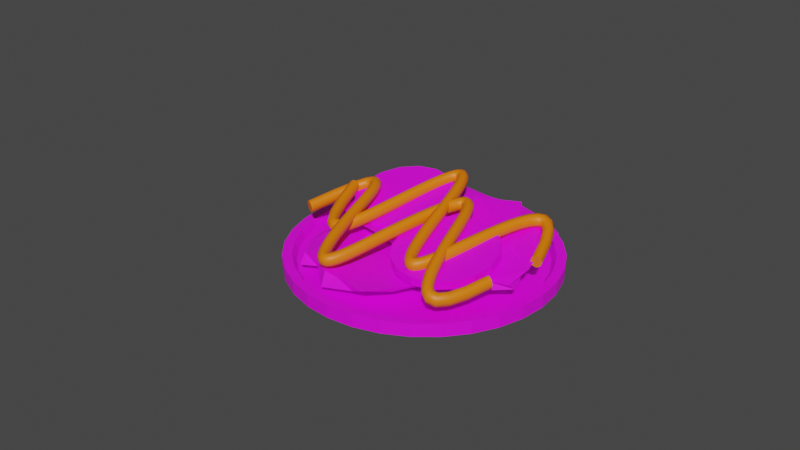 # Source: Salad.blend  (saved by Blender 3.3.6; exported with 4.5.12 LTS)
import bpy
from mathutils import Matrix  # noqa: F401  (used for matrix-valued properties, if any)

bpy.ops.wm.read_factory_settings(use_empty=True)
scene = bpy.context.scene
scene.name = 'Scene'

# ---- collections
col_collection = bpy.data.collections.new('Collection'); scene.collection.children.link(col_collection)

# ---- images (referenced by path relative to the original .blend; pixels are not part of the script)
import os
ASSET_DIR = os.environ.get("B2B_ASSET_DIR", "")  # directory of the original .blend (textures are referenced by path, not embedded)
HERE = os.path.dirname(os.path.abspath(__file__))  # packed textures are extracted next to this script under _unpacked/

def load_image(name, relpath, width, height, colorspace="sRGB"):
    """Load a texture the original file referenced (path relative to the .blend, or extracted next to this script)."""
    p = next((c for c in (os.path.join(HERE, relpath), os.path.join(ASSET_DIR, relpath)) if relpath and os.path.exists(c)), "")
    if p:
        img = bpy.data.images.load(p, check_existing=True)
        img.name = name
    else:  # same state as the original file: an image datablock whose file is absent (Cycles renders it pink)
        img = bpy.data.images.new(name, width, height)
        img.source = "FILE"
        img.filepath = "//" + (relpath or name)
    img.colorspace_settings.name = colorspace
    return img
img_imphenziapalette01_256_png = load_image('ImphenziaPalette01-256.png', 'ImphenziaPalette01-256.png', 1024, 1024, 'sRGB')
img_tomatentextur_png_001 = load_image('TomatenTextur.png.001', 'TomatenTextur.png', 1024, 1024, 'sRGB')

# ---- materials (node trees are filled in below, after node groups)
mat_dressing = bpy.data.materials.new('Dressing')
mat_dressing.use_transparent_shadow = False
mat_material = bpy.data.materials.new('Material')
mat_material.alpha_threshold = 0.0
mat_material.use_transparent_shadow = False
mat_material.roughness = 0.5
mat_material.line_color = (0.0, 0.0, 0.0, 1.0)
mat_material_001 = bpy.data.materials.new('Material.001')
mat_material_001.use_transparent_shadow = False

# ---- material node trees
mat_dressing.use_nodes = True; mat_dressing.node_tree.nodes.clear()
_N = mat_dressing.node_tree.nodes; _L = mat_dressing.node_tree.links
n0 = _N.new('ShaderNodeBsdfPrincipled'); n0.name = 'Principled BSDF'; n0.location = (10, 300)
n0.distribution = 'GGX'
n0.subsurface_method = 'RANDOM_WALK_SKIN'
n0.inputs[0].default_value = (0.8714, 0.1912, 0.0, 1.0)
n0.inputs[3].default_value = 1.45
n0.inputs[27].default_value = (0.0, 0.0, 0.0, 1.0)
n0.inputs[28].default_value = 1.0
n1 = _N.new('ShaderNodeOutputMaterial'); n1.name = 'Material Output'; n1.location = (300, 300)
_L.new(n0.outputs[0], n1.inputs[0])
n1.is_active_output = True
mat_material.use_nodes = True; mat_material.node_tree.nodes.clear()
_N = mat_material.node_tree.nodes; _L = mat_material.node_tree.links
n0 = _N.new('ShaderNodeOutputMaterial'); n0.name = 'Material Output'; n0.location = (300, 300)
n1 = _N.new('ShaderNodeBsdfPrincipled'); n1.name = 'Principled BSDF'; n1.location = (10, 300)
n1.distribution = 'GGX'
n1.subsurface_method = 'RANDOM_WALK_SKIN'
n1.inputs[3].default_value = 1.45
n1.inputs[27].default_value = (0.0, 0.0, 0.0, 1.0)
n1.inputs[28].default_value = 1.0
n2 = _N.new('ShaderNodeTexImage'); n2.name = 'Image Texture'; n2.location = (-416, 181)
n2.image = img_imphenziapalette01_256_png
_L.new(n1.outputs[0], n0.inputs[0])
_L.new(n2.outputs[0], n1.inputs[0])
n0.is_active_output = True
mat_material_001.use_nodes = True; mat_material_001.node_tree.nodes.clear()
_N = mat_material_001.node_tree.nodes; _L = mat_material_001.node_tree.links
n0 = _N.new('ShaderNodeBsdfPrincipled'); n0.name = 'Principled BSDF'; n0.location = (10, 300)
n0.distribution = 'GGX'
n0.subsurface_method = 'RANDOM_WALK_SKIN'
n0.inputs[3].default_value = 1.45
n0.inputs[27].default_value = (0.0, 0.0, 0.0, 1.0)
n0.inputs[28].default_value = 1.0
n1 = _N.new('ShaderNodeOutputMaterial'); n1.name = 'Material Output'; n1.location = (300, 300)
n2 = _N.new('ShaderNodeTexImage'); n2.name = 'Image Texture'; n2.location = (-358, 172)
n2.image = img_tomatentextur_png_001
_L.new(n0.outputs[0], n1.inputs[0])
_L.new(n2.outputs[0], n0.inputs[0])
n1.is_active_output = True

# ---- world
world_world = bpy.data.worlds.new('World'); scene.world = world_world
world_world.use_nodes = True; world_world.node_tree.nodes.clear()
_N = world_world.node_tree.nodes; _L = world_world.node_tree.links
n0 = _N.new('ShaderNodeOutputWorld'); n0.name = 'World Output'; n0.location = (300, 300)
n1 = _N.new('ShaderNodeBackground'); n1.name = 'Background'; n1.location = (10, 300)
n1.inputs[0].default_value = (0.05088, 0.05088, 0.05088, 1.0)
_L.new(n1.outputs[0], n0.inputs[0])
n0.is_active_output = True
world_world.color = (0.05088, 0.05088, 0.05088)
world_world.use_sun_shadow = False
world_world.sun_shadow_jitter_overblur = 0.0

# ---- meshes
me_cube_001 = bpy.data.meshes.new('Cube.001')
me_cube_001.from_pydata([(0.0, 1.0, -0.05741), (-0.1951, 0.9808, -0.05741), (-0.3827, 0.9239, -0.05741), (-0.5556, 0.8315, -0.05741), (-0.7071, 0.7071, -0.05741), (-0.8315, 0.5556, -0.05741), (-0.9239, 0.3827, -0.05741), (-0.9808, 0.1951, -0.05741), (-1.0, 0.0, -0.05741), (-0.9808, -0.1951, -0.05741), (-0.9239, -0.3827, -0.05741), (-0.8315, -0.5556, -0.05741), (-0.7071, -0.7071, -0.05741), (-0.5556, -0.8315, -0.05741), (-0.3827, -0.9239, -0.05741), (-0.1951, -0.9808, -0.05741), (0.0, -1.0, -0.05741), (0.1951, -0.9808, -0.05741), (0.3827, -0.9239, -0.05741), (0.5556, -0.8315, -0.05741), (0.7071, -0.7071, -0.05741), (0.8315, -0.5556, -0.05741), (0.9239, -0.3827, -0.05741), (0.9808, -0.1951, -0.05741), (1.0, 0.0, -0.05741), (0.9808, 0.1951, -0.05741), (0.9239, 0.3827, -0.05741), (0.8315, 0.5556, -0.05741), (0.7071, 0.7071, -0.05741), (0.5556, 0.8315, -0.05741), (0.3827, 0.9239, -0.05741), (0.1951, 0.9808, -0.05741), (0.0, 0.8995, -0.01011), (-0.1755, 0.8822, -0.01011), (-0.3442, 0.831, -0.01011), (-0.4997, 0.7479, -0.01011), (-0.6361, 0.6361, -0.01011), (-0.7479, 0.4997, -0.01011), (-0.831, 0.3442, -0.01011), (-0.8822, 0.1755, -0.01011), (-0.8995, 0.0, -0.01011), (-0.8822, -0.1755, -0.01011), (-0.831, -0.3442, -0.01011), (-0.7479, -0.4997, -0.01011), (-0.6361, -0.6361, -0.01011), (-0.4997, -0.7479, -0.01011), (-0.3442, -0.831, -0.01011), (-0.1755, -0.8822, -0.01011), (0.0, -0.8995, -0.01011), (0.1755, -0.8822, -0.01011), (0.3442, -0.831, -0.01011), (0.4997, -0.7479, -0.01011), (0.6361, -0.6361, -0.01011), (0.7479, -0.4997, -0.01011), (0.831, -0.3442, -0.01011), (0.8822, -0.1755, -0.01011), (0.8995, 0.0, -0.01011), (0.8822, 0.1755, -0.01011), (0.831, 0.3442, -0.01011), (0.7479, 0.4997, -0.01011), (0.6361, 0.6361, -0.01011), (0.4997, 0.7479, -0.01011), (0.3442, 0.831, -0.01011), (0.1755, 0.8822, -0.01011), (-0.1951, 0.9808, -0.01011), (0.0, 1.0, -0.01011), (-0.3827, 0.9239, -0.01011), (-0.5556, 0.8315, -0.01011), (-0.7071, 0.7071, -0.01011), (-0.8315, 0.5556, -0.01011), (-0.9239, 0.3827, -0.01011), (-0.9808, 0.1951, -0.01011), (-1.0, 0.0, -0.01011), (-0.9808, -0.1951, -0.01011), (-0.9239, -0.3827, -0.01011), (-0.8315, -0.5556, -0.01011), (-0.7071, -0.7071, -0.01011), (-0.5556, -0.8315, -0.01011), (-0.3827, -0.9239, -0.01011), (-0.1951, -0.9808, -0.01011), (0.0, -1.0, -0.01011), (0.1951, -0.9808, -0.01011), (0.3827, -0.9239, -0.01011), (0.5556, -0.8315, -0.01011), (0.7071, -0.7071, -0.01011), (0.8315, -0.5556, -0.01011), (0.9239, -0.3827, -0.01011), (0.9808, -0.1951, -0.01011), (1.0, 0.0, -0.01011), (0.9808, 0.1951, -0.01011), (0.9239, 0.3827, -0.01011), (0.8315, 0.5556, -0.01011), (0.7071, 0.7071, -0.01011), (0.5556, 0.8315, -0.01011), (0.3827, 0.9239, -0.01011), (0.1951, 0.9808, -0.01011), (-0.1951, 0.9808, 0.03989), (0.0, 1.0, 0.03989), (-0.3827, 0.9239, 0.03989), (-0.5556, 0.8315, 0.03989), (-0.7071, 0.7071, 0.03989), (-0.8315, 0.5556, 0.03989), (-0.9239, 0.3827, 0.03989), (-0.9808, 0.1951, 0.03989), (-1.0, 0.0, 0.03989), (-0.9808, -0.1951, 0.03989), (-0.9239, -0.3827, 0.03989), (-0.8315, -0.5556, 0.03989), (-0.7071, -0.7071, 0.03989), (-0.5556, -0.8315, 0.03989), (-0.3827, -0.9239, 0.03989), (-0.1951, -0.9808, 0.03989), (0.0, -1.0, 0.03989), (0.1951, -0.9808, 0.03989), (0.3827, -0.9239, 0.03989), (0.5556, -0.8315, 0.03989), (0.7071, -0.7071, 0.03989), (0.8315, -0.5556, 0.03989), (0.9239, -0.3827, 0.03989), (0.9808, -0.1951, 0.03989), (1.0, 0.0, 0.03989), (0.9808, 0.1951, 0.03989), (0.9239, 0.3827, 0.03989), (0.8315, 0.5556, 0.03989), (0.7071, 0.7071, 0.03989), (0.5556, 0.8315, 0.03989), (0.3827, 0.9239, 0.03989), (0.1951, 0.9808, 0.03989), (-0.1813, 0.9115, 0.03989), (-0.1755, 0.8822, -0.002148), (0.0, 0.8995, -0.002148), (0.0, 0.9294, 0.03989), (-0.3557, 0.8586, 0.03989), (-0.3442, 0.831, -0.002148), (-0.5163, 0.7728, 0.03989), (-0.4997, 0.7479, -0.002148), (-0.6572, 0.6572, 0.03989), (-0.6361, 0.6361, -0.002148), (-0.7728, 0.5163, 0.03989), (-0.7479, 0.4997, -0.002148), (-0.8586, 0.3557, 0.03989), (-0.831, 0.3442, -0.002148), (-0.9115, 0.1813, 0.03989), (-0.8822, 0.1755, -0.002148), (-0.9294, 0.0, 0.03989), (-0.8995, 0.0, -0.002148), (-0.9115, -0.1813, 0.03989), (-0.8822, -0.1755, -0.002148), (-0.8586, -0.3557, 0.03989), (-0.831, -0.3442, -0.002148), (-0.7728, -0.5163, 0.03989), (-0.7479, -0.4997, -0.002148), (-0.6572, -0.6572, 0.03989), (-0.6361, -0.6361, -0.002148), (-0.5163, -0.7728, 0.03989), (-0.4997, -0.7479, -0.002148), (-0.3557, -0.8586, 0.03989), (-0.3442, -0.831, -0.002148), (-0.1813, -0.9115, 0.03989), (-0.1755, -0.8822, -0.002148), (0.0, -0.9294, 0.03989), (0.0, -0.8995, -0.002148), (0.1813, -0.9115, 0.03989), (0.1755, -0.8822, -0.002148), (0.3557, -0.8586, 0.03989), (0.3442, -0.831, -0.002148), (0.5163, -0.7728, 0.03989), (0.4997, -0.7479, -0.002148), (0.6572, -0.6572, 0.03989), (0.6361, -0.6361, -0.002148), (0.7728, -0.5163, 0.03989), (0.7479, -0.4997, -0.002148), (0.8586, -0.3557, 0.03989), (0.831, -0.3442, -0.002148), (0.9115, -0.1813, 0.03989), (0.8822, -0.1755, -0.002148), (0.9294, 0.0, 0.03989), (0.8995, 0.0, -0.002148), (0.9115, 0.1813, 0.03989), (0.8822, 0.1755, -0.002148), (0.8586, 0.3557, 0.03989), (0.831, 0.3442, -0.002148), (0.7728, 0.5163, 0.03989), (0.7479, 0.4997, -0.002148), (0.6572, 0.6572, 0.03989), (0.6361, 0.6361, -0.002148), (0.5163, 0.7728, 0.03989), (0.4997, 0.7479, -0.002148), (0.3557, 0.8586, 0.03989), (0.3442, 0.831, -0.002148), (0.1813, 0.9115, 0.03989), (0.1755, 0.8822, -0.002148)], [], [(1, 0, 31, 30, 29, 28, 27, 26, 25, 24, 23, 22, 21, 20, 19, 18, 17, 16, 15, 14, 13, 12, 11, 10, 9, 8, 7, 6, 5, 4, 3, 2), (33, 34, 35, 36, 37, 38, 39, 40, 41, 42, 43, 44, 45, 46, 47, 48, 49, 50, 51, 52, 53, 54, 55, 56, 57, 58, 59, 60, 61, 62, 63, 32), (25, 26, 90, 89), (12, 13, 77, 76), (26, 27, 91, 90), (13, 14, 78, 77), (0, 1, 64, 65), (27, 28, 92, 91), (14, 15, 79, 78), (1, 2, 66, 64), (28, 29, 93, 92), (15, 16, 80, 79), (2, 3, 67, 66), (29, 30, 94, 93), (16, 17, 81, 80), (3, 4, 68, 67), (30, 31, 95, 94), (17, 18, 82, 81), (4, 5, 69, 68), (31, 0, 65, 95), (18, 19, 83, 82), (5, 6, 70, 69), (19, 20, 84, 83), (6, 7, 71, 70), (20, 21, 85, 84), (7, 8, 72, 71), (21, 22, 86, 85), (8, 9, 73, 72), (22, 23, 87, 86), (9, 10, 74, 73), (23, 24, 88, 87), (10, 11, 75, 74), (24, 25, 89, 88), (11, 12, 76, 75), (132, 128, 96, 98), (184, 182, 123, 124), (76, 77, 109, 108), (32, 63, 191, 130), (182, 180, 122, 123), (75, 76, 108, 107), (180, 178, 121, 122), (74, 75, 107, 106), (178, 176, 120, 121), (73, 74, 106, 105), (176, 174, 119, 120), (72, 73, 105, 104), (174, 172, 118, 119), (71, 72, 104, 103), (172, 170, 117, 118), (70, 71, 103, 102), (170, 168, 116, 117), (69, 70, 102, 101), (95, 65, 97, 127), (168, 166, 115, 116), (68, 69, 101, 100), (94, 95, 127, 126), (166, 164, 114, 115), (67, 68, 100, 99), (93, 94, 126, 125), (164, 162, 113, 114), (66, 67, 99, 98), (92, 93, 125, 124), (162, 160, 112, 113), (64, 66, 98, 96), (91, 92, 124, 123), (160, 158, 111, 112), (34, 33, 129, 133), (33, 32, 130, 129), (36, 35, 135, 137), (37, 36, 137, 139), (38, 37, 139, 141), (39, 38, 141, 143), (40, 39, 143, 145), (41, 40, 145, 147), (42, 41, 147, 149), (43, 42, 149, 151), (44, 43, 151, 153), (45, 44, 153, 155), (46, 45, 155, 157), (47, 46, 157, 159), (48, 47, 159, 161), (49, 48, 161, 163), (50, 49, 163, 165), (51, 50, 165, 167), (52, 51, 167, 169), (53, 52, 169, 171), (54, 53, 171, 173), (55, 54, 173, 175), (56, 55, 175, 177), (57, 56, 177, 179), (58, 57, 179, 181), (59, 58, 181, 183), (60, 59, 183, 185), (61, 60, 185, 187), (62, 61, 187, 189), (63, 62, 189, 191), (35, 34, 133, 135), (77, 78, 110, 109), (186, 184, 124, 125), (134, 132, 98, 99), (78, 79, 111, 110), (188, 186, 125, 126), (136, 134, 99, 100), (79, 80, 112, 111), (190, 188, 126, 127), (138, 136, 100, 101), (80, 81, 113, 112), (131, 190, 127, 97), (140, 138, 101, 102), (81, 82, 114, 113), (142, 140, 102, 103), (82, 83, 115, 114), (144, 142, 103, 104), (83, 84, 116, 115), (146, 144, 104, 105), (84, 85, 117, 116), (148, 146, 105, 106), (85, 86, 118, 117), (150, 148, 106, 107), (86, 87, 119, 118), (152, 150, 107, 108), (87, 88, 120, 119), (154, 152, 108, 109), (88, 89, 121, 120), (156, 154, 109, 110), (89, 90, 122, 121), (158, 156, 110, 111), (90, 91, 123, 122), (65, 64, 96, 97), (129, 130, 131, 128), (133, 129, 128, 132), (135, 133, 132, 134), (137, 135, 134, 136), (139, 137, 136, 138), (141, 139, 138, 140), (143, 141, 140, 142), (145, 143, 142, 144), (147, 145, 144, 146), (149, 147, 146, 148), (151, 149, 148, 150), (153, 151, 150, 152), (155, 153, 152, 154), (157, 155, 154, 156), (159, 157, 156, 158), (161, 159, 158, 160), (163, 161, 160, 162), (165, 163, 162, 164), (167, 165, 164, 166), (169, 167, 166, 168), (171, 169, 168, 170), (173, 171, 170, 172), (175, 173, 172, 174), (177, 175, 174, 176), (179, 177, 176, 178), (181, 179, 178, 180), (183, 181, 180, 182), (185, 183, 182, 184), (187, 185, 184, 186), (189, 187, 186, 188), (191, 189, 188, 190), (130, 191, 190, 131), (128, 131, 97, 96)])
_uv = me_cube_001.uv_layers.new(name='UVMap')
_uv.uv.foreach_set('vector', [0.5635, 0.9503, 0.5635, 0.9503, 0.5635, 0.9503, 0.5635, 0.9503, 0.5635, 0.9503, 0.5635, 0.9503, 0.5635, 0.9503, 0.5635, 0.9503, 0.5635, 0.9503, 0.5635, 0.9503, 0.5635, 0.9503, 0.5635, 0.9503, 0.5635, 0.9503, 0.5635, 0.9503, 0.5635, 0.9503, 0.5635, 0.9503, 0.5635, 0.9503, 0.5635, 0.9503, 0.5635, 0.9503, 0.5635, 0.9503, 0.5635, 0.9503, 0.5635, 0.9503, 0.5635, 0.9503, 0.5635, 0.9503, 0.5635, 0.9503, 0.5635, 0.9503, 0.5635, 0.9503, 0.5635, 0.9503, 0.5635, 0.9503, 0.5635, 0.9503, 0.5635, 0.9503, 0.5635, 0.9503, 0.5635, 0.9503, 0.5635, 0.9503, 0.5635, 0.9503, 0.5635, 0.9503, 0.5635, 0.9503, 0.5635, 0.9503, 0.5635, 0.9503, 0.5635, 0.9503, 0.5635, 0.9503, 0.5635, 0.9503, 0.5635, 0.9503, 0.5635, 0.9503, 0.5635, 0.9503, 0.5635, 0.9503, 0.5635, 0.9503, 0.5635, 0.9503, 0.5635, 0.9503, 0.5635, 0.9503, 0.5635, 0.9503, 0.5635, 0.9503, 0.5635, 0.9503, 0.5635, 0.9503, 0.5635, 0.9503, 0.5635, 0.9503, 0.5635, 0.9503, 0.5635, 0.9503, 0.5635, 0.9503, 0.5635, 0.9503, 0.5635, 0.9503, 0.5635, 0.9503, 0.5635, 0.9503, 0.5635, 0.9503, 0.5635, 0.9503, 0.5635, 0.9503, 0.5635, 0.9503, 0.5635, 0.9503, 0.5635, 0.9503, 0.5635, 0.9503, 0.5635, 0.9503, 0.5635, 0.9503, 0.5635, 0.9503, 0.5635, 0.9503, 0.5635, 0.9503, 0.5635, 0.9503, 0.5635, 0.9503, 0.5635, 0.9503, 0.5635, 0.9503, 0.5635, 0.9503, 0.5635, 0.9503, 0.5635, 0.9503, 0.5635, 0.9503, 0.5635, 0.9503, 0.5635, 0.9503, 0.5635, 0.9503, 0.5635, 0.9503, 0.5635, 0.9503, 0.5635, 0.9503, 0.5635, 0.9503, 0.5635, 0.9503, 0.5635, 0.9503, 0.5635, 0.9503, 0.5635, 0.9503, 0.5635, 0.9503, 0.5635, 0.9503, 0.5635, 0.9503, 0.5635, 0.9503, 0.5635, 0.9503, 0.5635, 0.9503, 0.5635, 0.9503, 0.5635, 0.9503, 0.5635, 0.9503, 0.5635, 0.9503, 0.5635, 0.9503, 0.5635, 0.9503, 0.5635, 0.9503, 0.5635, 0.9503, 0.5635, 0.9503, 0.5635, 0.9503, 0.5635, 0.9503, 0.5635, 0.9503, 0.5635, 0.9503, 0.5635, 0.9503, 0.5635, 0.9503, 0.5635, 0.9503, 0.5635, 0.9503, 0.5635, 0.9503, 0.5635, 0.9503, 0.5635, 0.9503, 0.5635, 0.9503, 0.5635, 0.9503, 0.5635, 0.9503, 0.5635, 0.9503, 0.5635, 0.9503, 0.5635, 0.9503, 0.5635, 0.9503, 0.5635, 0.9503, 0.5635, 0.9503, 0.5635, 0.9503, 0.5635, 0.9503, 0.5635, 0.9503, 0.5635, 0.9503, 0.5635, 0.9503, 0.5635, 0.9503, 0.5635, 0.9503, 0.5635, 0.9503, 0.5635, 0.9503, 0.5635, 0.9503, 0.5635, 0.9503, 0.5635, 0.9503, 0.5635, 0.9503, 0.5635, 0.9503, 0.5635, 0.9503, 0.5635, 0.9503, 0.5635, 0.9503, 0.5635, 0.9503, 0.5635, 0.9503, 0.5635, 0.9503, 0.5635, 0.9503, 0.5635, 0.9503, 0.5635, 0.9503, 0.5635, 0.9503, 0.5635, 0.9503, 0.5635, 0.9503, 0.5635, 0.9503, 0.5635, 0.9503, 0.5635, 0.9503, 0.5635, 0.9503, 0.5635, 0.9503, 0.5635, 0.9503, 0.5635, 0.9503, 0.5635, 0.9503, 0.5635, 0.9503, 0.5635, 0.9503, 0.5635, 0.9503, 0.5635, 0.9503, 0.5635, 0.9503, 0.5635, 0.9503, 0.5635, 0.9503, 0.5635, 0.9503, 0.5635, 0.9503, 0.5635, 0.9503, 0.5635, 0.9503, 0.5635, 0.9503, 0.5635, 0.9503, 0.5635, 0.9503, 0.5635, 0.9503, 0.5635, 0.9503, 0.5635, 0.9503, 0.5635, 0.9503, 0.5635, 0.9503, 0.5635, 0.9503, 0.5635, 0.9503, 0.5635, 0.9503, 0.5635, 0.9503, 0.5635, 0.9503, 0.5635, 0.9503, 0.5635, 0.9503, 0.5635, 0.9503, 0.5635, 0.9503, 0.5635, 0.9503, 0.5635, 0.9503, 0.5635, 0.9503, 0.5635, 0.9503, 0.5635, 0.9503, 0.5635, 0.9503, 0.5635, 0.9503, 0.5635, 0.9503, 0.5635, 0.9503, 0.5635, 0.9503, 0.5635, 0.9503, 0.5635, 0.9503, 0.5635, 0.9503, 0.5635, 0.9503, 0.5635, 0.9503, 0.5635, 0.9503, 0.5635, 0.9503, 0.5635, 0.9503, 0.5635, 0.9503, 0.5635, 0.9503, 0.5635, 0.9503, 0.5635, 0.9503, 0.5635, 0.9503, 0.5635, 0.9503, 0.5635, 0.9503, 0.5635, 0.9503, 0.5635, 0.9503, 0.5635, 0.9503, 0.5635, 0.9503, 0.5635, 0.9503, 0.5635, 0.9503, 0.5635, 0.9503, 0.5635, 0.9503, 0.5635, 0.9503, 0.5635, 0.9503, 0.5635, 0.9503, 0.5635, 0.9503, 0.5635, 0.9503, 0.5635, 0.9503, 0.5635, 0.9503, 0.5635, 0.9503, 0.5635, 0.9503, 0.5635, 0.9503, 0.5635, 0.9503, 0.5635, 0.9503, 0.5635, 0.9503, 0.5635, 0.9503, 0.5635, 0.9503, 0.5635, 0.9503, 0.5635, 0.9503, 0.5635, 0.9503, 0.5635, 0.9503, 0.5635, 0.9503, 0.5635, 0.9503, 0.5635, 0.9503, 0.5635, 0.9503, 0.5635, 0.9503, 0.5635, 0.9503, 0.5635, 0.9503, 0.5635, 0.9503, 0.5635, 0.9503, 0.5635, 0.9503, 0.5635, 0.9503, 0.5635, 0.9503, 0.5635, 0.9503, 0.5635, 0.9503, 0.5635, 0.9503, 0.5635, 0.9503, 0.5635, 0.9503, 0.5635, 0.9503, 0.5635, 0.9503, 0.5635, 0.9503, 0.5635, 0.9503, 0.5635, 0.9503, 0.5635, 0.9503, 0.5635, 0.9503, 0.5635, 0.9503, 0.5635, 0.9503, 0.5635, 0.9503, 0.5635, 0.9503, 0.5635, 0.9503, 0.5635, 0.9503, 0.5635, 0.9503, 0.5635, 0.9503, 0.5635, 0.9503, 0.5635, 0.9503, 0.5635, 0.9503, 0.5635, 0.9503, 0.5635, 0.9503, 0.5635, 0.9503, 0.5635, 0.9503, 0.5635, 0.9503, 0.5635, 0.9503, 0.5635, 0.9503, 0.5635, 0.9503, 0.5635, 0.9503, 0.5635, 0.9503, 0.5635, 0.9503, 0.5635, 0.9503, 0.5635, 0.9503, 0.5635, 0.9503, 0.5635, 0.9503, 0.5635, 0.9503, 0.5635, 0.9503, 0.5635, 0.9503, 0.5635, 0.9503, 0.5635, 0.9503, 0.5635, 0.9503, 0.5635, 0.9503, 0.5635, 0.9503, 0.5635, 0.9503, 0.5635, 0.9503, 0.5635, 0.9503, 0.5635, 0.9503, 0.5635, 0.9503, 0.5635, 0.9503, 0.5635, 0.9503, 0.5635, 0.9503, 0.5635, 0.9503, 0.5635, 0.9503, 0.5635, 0.9503, 0.5635, 0.9503, 0.5635, 0.9503, 0.5635, 0.9503, 0.5635, 0.9503, 0.5635, 0.9503, 0.5635, 0.9503, 0.5635, 0.9503, 0.5635, 0.9503, 0.5635, 0.9503, 0.5635, 0.9503, 0.5635, 0.9503, 0.5635, 0.9503, 0.5635, 0.9503, 0.5635, 0.9503, 0.5635, 0.9503, 0.5635, 0.9503, 0.5635, 0.9503, 0.5635, 0.9503, 0.5635, 0.9503, 0.5635, 0.9503, 0.5635, 0.9503, 0.5635, 0.9503, 0.5635, 0.9503, 0.5635, 0.9503, 0.5635, 0.9503, 0.5635, 0.9503, 0.5635, 0.9503, 0.5635, 0.9503, 0.5635, 0.9503, 0.5635, 0.9503, 0.5635, 0.9503, 0.5635, 0.9503, 0.5635, 0.9503, 0.5635, 0.9503, 0.5635, 0.9503, 0.5635, 0.9503, 0.5635, 0.9503, 0.5635, 0.9503, 0.5635, 0.9503, 0.5635, 0.9503, 0.5635, 0.9503, 0.5635, 0.9503, 0.5635, 0.9503, 0.5635, 0.9503, 0.5635, 0.9503, 0.5635, 0.9503, 0.5635, 0.9503, 0.5635, 0.9503, 0.5635, 0.9503, 0.5635, 0.9503, 0.5635, 0.9503, 0.5635, 0.9503, 0.5635, 0.9503, 0.5635, 0.9503, 0.5635, 0.9503, 0.5635, 0.9503, 0.5635, 0.9503, 0.5635, 0.9503, 0.5635, 0.9503, 0.5635, 0.9503, 0.5635, 0.9503, 0.5635, 0.9503, 0.5635, 0.9503, 0.5635, 0.9503, 0.5635, 0.9503, 0.5635, 0.9503, 0.5635, 0.9503, 0.5635, 0.9503, 0.5635, 0.9503, 0.5635, 0.9503, 0.5635, 0.9503, 0.5635, 0.9503, 0.5635, 0.9503, 0.5635, 0.9503, 0.5635, 0.9503, 0.5635, 0.9503, 0.5635, 0.9503, 0.5635, 0.9503, 0.5635, 0.9503, 0.5635, 0.9503, 0.5635, 0.9503, 0.5635, 0.9503, 0.5635, 0.9503, 0.5635, 0.9503, 0.5635, 0.9503, 0.5635, 0.9503, 0.5635, 0.9503, 0.5635, 0.9503, 0.5635, 0.9503, 0.5635, 0.9503, 0.5635, 0.9503, 0.5635, 0.9503, 0.5635, 0.9503, 0.5635, 0.9503, 0.5635, 0.9503, 0.5635, 0.9503, 0.5635, 0.9503, 0.5635, 0.9503, 0.5635, 0.9503, 0.5635, 0.9503, 0.5635, 0.9503, 0.5635, 0.9503, 0.5635, 0.9503, 0.5635, 0.9503, 0.5635, 0.9503, 0.5635, 0.9503, 0.5635, 0.9503, 0.5635, 0.9503, 0.5635, 0.9503, 0.5635, 0.9503, 0.5635, 0.9503, 0.5635, 0.9503, 0.5635, 0.9503, 0.5635, 0.9503, 0.5635, 0.9503, 0.5635, 0.9503, 0.5635, 0.9503, 0.5635, 0.9503, 0.5635, 0.9503, 0.5635, 0.9503, 0.5635, 0.9503, 0.5635, 0.9503, 0.5635, 0.9503, 0.5635, 0.9503, 0.5635, 0.9503, 0.5635, 0.9503, 0.5635, 0.9503, 0.5635, 0.9503, 0.5635, 0.9503, 0.5635, 0.9503, 0.5635, 0.9503, 0.5635, 0.9503, 0.5635, 0.9503, 0.5635, 0.9503, 0.5635, 0.9503, 0.5635, 0.9503, 0.5635, 0.9503, 0.5635, 0.9503, 0.5635, 0.9503, 0.5635, 0.9503, 0.5635, 0.9503, 0.5635, 0.9503, 0.5635, 0.9503, 0.5635, 0.9503, 0.5635, 0.9503, 0.5635, 0.9503, 0.5635, 0.9503, 0.5635, 0.9503, 0.5635, 0.9503, 0.5635, 0.9503, 0.5635, 0.9503, 0.5635, 0.9503, 0.5635, 0.9503, 0.5635, 0.9503, 0.5635, 0.9503, 0.5635, 0.9503, 0.5635, 0.9503, 0.5635, 0.9503, 0.5635, 0.9503, 0.5635, 0.9503, 0.5635, 0.9503, 0.5635, 0.9503, 0.5635, 0.9503, 0.5635, 0.9503, 0.5635, 0.9503, 0.5635, 0.9503, 0.5635, 0.9503, 0.5635, 0.9503, 0.5635, 0.9503, 0.5635, 0.9503, 0.5635, 0.9503, 0.5635, 0.9503, 0.5635, 0.9503, 0.5635, 0.9503, 0.5635, 0.9503, 0.5635, 0.9503, 0.5635, 0.9503, 0.5635, 0.9503, 0.5635, 0.9503, 0.5635, 0.9503, 0.5635, 0.9503, 0.5635, 0.9503, 0.5635, 0.9503, 0.5635, 0.9503, 0.5635, 0.9503, 0.5635, 0.9503, 0.5635, 0.9503, 0.5635, 0.9503, 0.5635, 0.9503, 0.5635, 0.9503, 0.5635, 0.9503, 0.5635, 0.9503, 0.5635, 0.9503, 0.5635, 0.9503, 0.5635, 0.9503, 0.5635, 0.9503, 0.5635, 0.9503, 0.5635, 0.9503, 0.5635, 0.9503, 0.5635, 0.9503, 0.5635, 0.9503, 0.5635, 0.9503, 0.5635, 0.9503, 0.5635, 0.9503, 0.5635, 0.9503, 0.5635, 0.9503, 0.5635, 0.9503, 0.5635, 0.9503, 0.5635, 0.9503, 0.5635, 0.9503, 0.5635, 0.9503, 0.5635, 0.9503, 0.5635, 0.9503, 0.5635, 0.9503, 0.5635, 0.9503, 0.5635, 0.9503, 0.5635, 0.9503, 0.5635, 0.9503, 0.5635, 0.9503, 0.5635, 0.9503, 0.5635, 0.9503, 0.5635, 0.9503, 0.5635, 0.9503, 0.5635, 0.9503, 0.5635, 0.9503, 0.5635, 0.9503, 0.5635, 0.9503, 0.5635, 0.9503, 0.5635, 0.9503, 0.5635, 0.9503, 0.5635, 0.9503, 0.5635, 0.9503, 0.5635, 0.9503, 0.5635, 0.9503, 0.5635, 0.9503, 0.5635, 0.9503, 0.5635, 0.9503, 0.5635, 0.9503, 0.5635, 0.9503, 0.5635, 0.9503, 0.5635, 0.9503, 0.5635, 0.9503, 0.5635, 0.9503, 0.5635, 0.9503, 0.5635, 0.9503, 0.5635, 0.9503, 0.5635, 0.9503, 0.5635, 0.9503, 0.5635, 0.9503, 0.5635, 0.9503, 0.5635, 0.9503, 0.5635, 0.9503, 0.5635, 0.9503, 0.5635, 0.9503, 0.5635, 0.9503, 0.5635, 0.9503, 0.5635, 0.9503, 0.5635, 0.9503, 0.5635, 0.9503, 0.5635, 0.9503, 0.5635, 0.9503, 0.5635, 0.9503, 0.5635, 0.9503, 0.5635, 0.9503, 0.5635, 0.9503, 0.5635, 0.9503, 0.5635, 0.9503, 0.5635, 0.9503, 0.5635, 0.9503, 0.5635, 0.9503, 0.5635, 0.9503, 0.5635, 0.9503, 0.5635, 0.9503, 0.5635, 0.9503, 0.5635, 0.9503, 0.5635, 0.9503, 0.5635, 0.9503, 0.5635, 0.9503, 0.5635, 0.9503, 0.5635, 0.9503, 0.5635, 0.9503, 0.5635, 0.9503, 0.5635, 0.9503, 0.5635, 0.9503, 0.5635, 0.9503, 0.5635, 0.9503, 0.5635, 0.9503, 0.5635, 0.9503, 0.5635, 0.9503, 0.5635, 0.9503, 0.5635, 0.9503, 0.5635, 0.9503, 0.5635, 0.9503, 0.5635, 0.9503, 0.5635, 0.9503, 0.5635, 0.9503, 0.5635, 0.9503, 0.5635, 0.9503, 0.5635, 0.9503, 0.5635, 0.9503, 0.5635, 0.9503, 0.5635, 0.9503, 0.5635, 0.9503, 0.5635, 0.9503, 0.5635, 0.9503, 0.5635, 0.9503, 0.5635, 0.9503, 0.5635, 0.9503, 0.5635, 0.9503, 0.5635, 0.9503, 0.5635, 0.9503, 0.5635, 0.9503, 0.5635, 0.9503, 0.5635, 0.9503, 0.5635, 0.9503, 0.5635, 0.9503, 0.5635, 0.9503, 0.5635, 0.9503, 0.5635, 0.9503, 0.5635, 0.9503, 0.5635, 0.9503, 0.5635, 0.9503, 0.5635, 0.9503, 0.5635, 0.9503, 0.5635, 0.9503, 0.5635, 0.9503, 0.5635, 0.9503, 0.5635, 0.9503, 0.5635, 0.9503, 0.5635, 0.9503, 0.5635, 0.9503, 0.5635, 0.9503, 0.5635, 0.9503, 0.5635, 0.9503, 0.5635, 0.9503, 0.5635, 0.9503, 0.5635, 0.9503, 0.5635, 0.9503, 0.5635, 0.9503, 0.5635, 0.9503, 0.5635, 0.9503, 0.5635, 0.9503, 0.5635, 0.9503, 0.5635, 0.9503, 0.5635, 0.9503, 0.5635, 0.9503, 0.5635, 0.9503, 0.5635, 0.9503, 0.5635, 0.9503, 0.5635, 0.9503, 0.5635, 0.9503, 0.5635, 0.9503, 0.5635, 0.9503, 0.5635, 0.9503, 0.5635, 0.9503, 0.5635, 0.9503, 0.5635, 0.9503, 0.5635, 0.9503, 0.5635, 0.9503, 0.5635, 0.9503, 0.5635, 0.9503, 0.5635, 0.9503, 0.5635, 0.9503, 0.5635, 0.9503, 0.5635, 0.9503, 0.5635, 0.9503, 0.5635, 0.9503, 0.5635, 0.9503, 0.5635, 0.9503, 0.5635, 0.9503, 0.5635, 0.9503, 0.5635, 0.9503, 0.5635, 0.9503, 0.5635, 0.9503, 0.5635, 0.9503, 0.5635, 0.9503, 0.5635, 0.9503, 0.5635, 0.9503, 0.5635, 0.9503, 0.5635, 0.9503, 0.5635, 0.9503, 0.5635, 0.9503, 0.5635, 0.9503, 0.5635, 0.9503, 0.5635, 0.9503, 0.5635, 0.9503, 0.5635, 0.9503, 0.5635, 0.9503, 0.5635, 0.9503, 0.5635, 0.9503, 0.5635, 0.9503, 0.5635, 0.9503])
me_cube_001.materials.append(mat_material)
me_cube_001.update()
me_cylinder_002 = bpy.data.meshes.new('Cylinder.002')
me_cylinder_002.from_pydata([(0.0, 0.1, -0.05), (0.0, 0.1, 0.05), (0.03827, 0.09239, -0.05), (0.03827, 0.09239, 0.05), (0.07071, 0.07071, -0.05), (0.07071, 0.07071, 0.05), (0.09239, 0.03827, -0.05), (0.09239, 0.03827, 0.05), (0.1, 0.0, -0.05), (0.1, 0.0, 0.05), (0.09239, -0.03827, -0.05), (0.09239, -0.03827, 0.05), (0.07071, -0.07071, -0.05), (0.07071, -0.07071, 0.05), (0.03827, -0.09239, -0.05), (0.03827, -0.09239, 0.05), (0.0, -0.1, -0.05), (0.0, -0.1, 0.05), (-0.03827, -0.09239, -0.05), (-0.03827, -0.09239, 0.05), (-0.07071, -0.07071, -0.05), (-0.07071, -0.07071, 0.05), (-0.09239, -0.03827, -0.05), (-0.09239, -0.03827, 0.05), (-0.1, 0.0, -0.05), (-0.1, 0.0, 0.05), (-0.09239, 0.03827, -0.05), (-0.09239, 0.03827, 0.05), (-0.07071, 0.07071, -0.05), (-0.07071, 0.07071, 0.05), (-0.03827, 0.09239, -0.05), (-0.03827, 0.09239, 0.05)], [], [(0, 1, 3, 2), (2, 3, 5, 4), (4, 5, 7, 6), (6, 7, 9, 8), (8, 9, 11, 10), (10, 11, 13, 12), (12, 13, 15, 14), (14, 15, 17, 16), (16, 17, 19, 18), (18, 19, 21, 20), (20, 21, 23, 22), (22, 23, 25, 24), (24, 25, 27, 26), (26, 27, 29, 28), (3, 1, 31, 29, 27, 25, 23, 21, 19, 17, 15, 13, 11, 9, 7, 5), (28, 29, 31, 30), (30, 31, 1, 0), (0, 2, 4, 6, 8, 10, 12, 14, 16, 18, 20, 22, 24, 26, 28, 30)])
_uv = me_cylinder_002.uv_layers.new(name='UVMap')
_uv.uv.foreach_set('vector', [0.75, 0.9196, 0.75, 0.9196, 0.75, 0.9196, 0.75, 0.9196, 0.75, 0.9196, 0.75, 0.9196, 0.75, 0.9196, 0.75, 0.9196, 0.75, 0.9196, 0.75, 0.9196, 0.75, 0.9196, 0.75, 0.9196, 0.75, 0.9196, 0.75, 0.9196, 0.75, 0.9196, 0.75, 0.9196, 0.75, 0.9196, 0.75, 0.9196, 0.75, 0.9196, 0.75, 0.9196, 0.75, 0.9196, 0.75, 0.9196, 0.75, 0.9196, 0.75, 0.9196, 0.75, 0.9196, 0.75, 0.9196, 0.75, 0.9196, 0.75, 0.9196, 0.75, 0.9196, 0.75, 0.9196, 0.75, 0.9196, 0.75, 0.9196, 0.75, 0.9196, 0.75, 0.9196, 0.75, 0.9196, 0.75, 0.9196, 0.75, 0.9196, 0.75, 0.9196, 0.75, 0.9196, 0.75, 0.9196, 0.75, 0.9196, 0.75, 0.9196, 0.75, 0.9196, 0.75, 0.9196, 0.75, 0.9196, 0.75, 0.9196, 0.75, 0.9196, 0.75, 0.9196, 0.75, 0.9196, 0.75, 0.9196, 0.75, 0.9196, 0.75, 0.9196, 0.75, 0.9196, 0.75, 0.9196, 0.75, 0.9196, 0.75, 0.9196, 0.6901, 0.9624, 0.5, 1.0, 0.3099, 0.9624, 0.1487, 0.8547, 0.04094, 0.6935, 0.003121, 0.5033, 0.04094, 0.3132, 0.1487, 0.152, 0.3099, 0.04425, 0.5, 0.006424, 0.6901, 0.04425, 0.8513, 0.152, 0.9591, 0.3132, 0.9969, 0.5033, 0.9591, 0.6935, 0.8513, 0.8547, 0.75, 0.9196, 0.75, 0.9196, 0.75, 0.9196, 0.75, 0.9196, 0.75, 0.9196, 0.75, 0.9196, 0.75, 0.9196, 0.75, 0.9196, 0.4943, 0.9975, 0.6826, 0.9601, 0.8422, 0.8534, 0.9489, 0.6938, 0.9863, 0.5055, 0.9489, 0.3172, 0.8422, 0.1576, 0.6826, 0.05092, 0.4943, 0.01346, 0.306, 0.05092, 0.1463, 0.1576, 0.03969, 0.3172, 0.002233, 0.5055, 0.03969, 0.6938, 0.1463, 0.8534, 0.306, 0.9601])
me_cylinder_002.materials.append(mat_material_001)
me_cylinder_002.update()
me_cylinder_004 = bpy.data.meshes.new('Cylinder.004')
me_cylinder_004.from_pydata([(0.0, 0.1, -0.05), (0.0, 0.1, 0.05), (0.03827, 0.09239, -0.05), (0.03827, 0.09239, 0.05), (0.07071, 0.07071, -0.05), (0.07071, 0.07071, 0.05), (0.09239, 0.03827, -0.05), (0.09239, 0.03827, 0.05), (0.1, 0.0, -0.05), (0.1, 0.0, 0.05), (0.09239, -0.03827, -0.05), (0.09239, -0.03827, 0.05), (0.07071, -0.07071, -0.05), (0.07071, -0.07071, 0.05), (0.03827, -0.09239, -0.05), (0.03827, -0.09239, 0.05), (0.0, -0.1, -0.05), (0.0, -0.1, 0.05), (-0.03827, -0.09239, -0.05), (-0.03827, -0.09239, 0.05), (-0.07071, -0.07071, -0.05), (-0.07071, -0.07071, 0.05), (-0.09239, -0.03827, -0.05), (-0.09239, -0.03827, 0.05), (-0.1, 0.0, -0.05), (-0.1, 0.0, 0.05), (-0.09239, 0.03827, -0.05), (-0.09239, 0.03827, 0.05), (-0.07071, 0.07071, -0.05), (-0.07071, 0.07071, 0.05), (-0.03827, 0.09239, -0.05), (-0.03827, 0.09239, 0.05)], [], [(0, 1, 3, 2), (2, 3, 5, 4), (4, 5, 7, 6), (6, 7, 9, 8), (8, 9, 11, 10), (10, 11, 13, 12), (12, 13, 15, 14), (14, 15, 17, 16), (16, 17, 19, 18), (18, 19, 21, 20), (20, 21, 23, 22), (22, 23, 25, 24), (24, 25, 27, 26), (26, 27, 29, 28), (3, 1, 31, 29, 27, 25, 23, 21, 19, 17, 15, 13, 11, 9, 7, 5), (28, 29, 31, 30), (30, 31, 1, 0), (0, 2, 4, 6, 8, 10, 12, 14, 16, 18, 20, 22, 24, 26, 28, 30)])
_uv = me_cylinder_004.uv_layers.new(name='UVMap')
_uv.uv.foreach_set('vector', [0.75, 0.9196, 0.75, 0.9196, 0.75, 0.9196, 0.75, 0.9196, 0.75, 0.9196, 0.75, 0.9196, 0.75, 0.9196, 0.75, 0.9196, 0.75, 0.9196, 0.75, 0.9196, 0.75, 0.9196, 0.75, 0.9196, 0.75, 0.9196, 0.75, 0.9196, 0.75, 0.9196, 0.75, 0.9196, 0.75, 0.9196, 0.75, 0.9196, 0.75, 0.9196, 0.75, 0.9196, 0.75, 0.9196, 0.75, 0.9196, 0.75, 0.9196, 0.75, 0.9196, 0.75, 0.9196, 0.75, 0.9196, 0.75, 0.9196, 0.75, 0.9196, 0.75, 0.9196, 0.75, 0.9196, 0.75, 0.9196, 0.75, 0.9196, 0.75, 0.9196, 0.75, 0.9196, 0.75, 0.9196, 0.75, 0.9196, 0.75, 0.9196, 0.75, 0.9196, 0.75, 0.9196, 0.75, 0.9196, 0.75, 0.9196, 0.75, 0.9196, 0.75, 0.9196, 0.75, 0.9196, 0.75, 0.9196, 0.75, 0.9196, 0.75, 0.9196, 0.75, 0.9196, 0.75, 0.9196, 0.75, 0.9196, 0.75, 0.9196, 0.75, 0.9196, 0.75, 0.9196, 0.75, 0.9196, 0.75, 0.9196, 0.75, 0.9196, 0.6901, 0.9624, 0.5, 1.0, 0.3099, 0.9624, 0.1487, 0.8547, 0.04094, 0.6935, 0.003121, 0.5033, 0.04094, 0.3132, 0.1487, 0.152, 0.3099, 0.04425, 0.5, 0.006424, 0.6901, 0.04425, 0.8513, 0.152, 0.9591, 0.3132, 0.9969, 0.5033, 0.9591, 0.6935, 0.8513, 0.8547, 0.75, 0.9196, 0.75, 0.9196, 0.75, 0.9196, 0.75, 0.9196, 0.75, 0.9196, 0.75, 0.9196, 0.75, 0.9196, 0.75, 0.9196, 0.4943, 0.9975, 0.6826, 0.9601, 0.8422, 0.8534, 0.9489, 0.6938, 0.9863, 0.5055, 0.9489, 0.3172, 0.8422, 0.1576, 0.6826, 0.05092, 0.4943, 0.01346, 0.306, 0.05092, 0.1463, 0.1576, 0.03969, 0.3172, 0.002233, 0.5055, 0.03969, 0.6938, 0.1463, 0.8534, 0.306, 0.9601])
me_cylinder_004.materials.append(mat_material_001)
me_cylinder_004.update()
me_cylinder_005 = bpy.data.meshes.new('Cylinder.005')
me_cylinder_005.from_pydata([(0.005639, 0.1007, -0.03082), (-0.003971, 0.09768, 0.06946), (0.03254, 0.07332, -0.05191), (0.02902, 0.1081, 0.05817), (0.07416, 0.09034, -0.0517), (0.05938, 0.06062, 0.06303), (0.09328, 0.03015, -0.03174), (0.07308, 0.03567, 0.05451), (0.1057, 0.001311, -0.06912), (0.1036, 0.0136, 0.0358), (0.08292, -0.03448, -0.0672), (0.1075, -0.02521, 0.05079), (0.07365, -0.06796, -0.03041), (0.08773, -0.06115, 0.04567), (0.03065, -0.1011, -0.03369), (0.05303, -0.1059, 0.04913), (-0.01116, -0.1161, -0.05388), (-0.000471, -0.09629, 0.03035), (-0.05285, -0.07889, -0.04771), (-0.02094, -0.09747, 0.0586), (-0.07532, -0.08983, -0.05364), (-0.0818, -0.07366, 0.03362), (-0.1111, -0.03159, -0.04774), (-0.07299, -0.04049, 0.04569), (-0.1195, 0.0005184, -0.05452), (-0.09998, -0.01652, 0.03873), (-0.0741, 0.04094, -0.04235), (-0.08853, 0.04095, 0.03056), (-0.06329, 0.06262, -0.06672), (-0.06295, 0.08578, 0.06062), (-0.03979, 0.1083, -0.03797), (-0.03237, 0.1115, 0.04973)], [], [(0, 1, 3, 2), (2, 3, 5, 4), (4, 5, 7, 6), (6, 7, 9, 8), (8, 9, 11, 10), (10, 11, 13, 12), (12, 13, 15, 14), (14, 15, 17, 16), (16, 17, 19, 18), (18, 19, 21, 20), (20, 21, 23, 22), (22, 23, 25, 24), (24, 25, 27, 26), (26, 27, 29, 28), (3, 1, 31, 29, 27, 25, 23, 21, 19, 17, 15, 13, 11, 9, 7, 5), (28, 29, 31, 30), (30, 31, 1, 0), (0, 2, 4, 6, 8, 10, 12, 14, 16, 18, 20, 22, 24, 26, 28, 30)])
_uv = me_cylinder_005.uv_layers.new(name='UVMap')
_uv.uv.foreach_set('vector', [0.6927, 0.1738, 0.6927, 0.1738, 0.6927, 0.1738, 0.6927, 0.1738, 0.5904, 0.1676, 0.5904, 0.1676, 0.5904, 0.1676, 0.5904, 0.1676, 0.6927, 0.1738, 0.6927, 0.1738, 0.6927, 0.1738, 0.6927, 0.1738, 0.5904, 0.1676, 0.5904, 0.1676, 0.5904, 0.1676, 0.5904, 0.1676, 0.6927, 0.1738, 0.6927, 0.1738, 0.6927, 0.1738, 0.6927, 0.1738, 0.5904, 0.1676, 0.5904, 0.1676, 0.5904, 0.1676, 0.5904, 0.1676, 0.6927, 0.1738, 0.6927, 0.1738, 0.6927, 0.1738, 0.6927, 0.1738, 0.5904, 0.1676, 0.5904, 0.1676, 0.5904, 0.1676, 0.5904, 0.1676, 0.6927, 0.1738, 0.6927, 0.1738, 0.6927, 0.1738, 0.6927, 0.1738, 0.5904, 0.1676, 0.5904, 0.1676, 0.5904, 0.1676, 0.5904, 0.1676, 0.6927, 0.1738, 0.6927, 0.1738, 0.6927, 0.1738, 0.6927, 0.1738, 0.5904, 0.1676, 0.5904, 0.1676, 0.5904, 0.1676, 0.5904, 0.1676, 0.6927, 0.1738, 0.6927, 0.1738, 0.6927, 0.1738, 0.6927, 0.1738, 0.5904, 0.1676, 0.5904, 0.1676, 0.5904, 0.1676, 0.5904, 0.1676, 0.8322, 0.1645, 0.8322, 0.1645, 0.8322, 0.1645, 0.8322, 0.1645, 0.8322, 0.1645, 0.8322, 0.1645, 0.8322, 0.1645, 0.8322, 0.1645, 0.8322, 0.1645, 0.8322, 0.1645, 0.8322, 0.1645, 0.8322, 0.1645, 0.8322, 0.1645, 0.8322, 0.1645, 0.8322, 0.1645, 0.8322, 0.1645, 0.6927, 0.1738, 0.6927, 0.1738, 0.6927, 0.1738, 0.6927, 0.1738, 0.5904, 0.1676, 0.5904, 0.1676, 0.5904, 0.1676, 0.5904, 0.1676, 0.8322, 0.1645, 0.8322, 0.1645, 0.8322, 0.1645, 0.8322, 0.1645, 0.8322, 0.1645, 0.8322, 0.1645, 0.8322, 0.1645, 0.8322, 0.1645, 0.8322, 0.1645, 0.8322, 0.1645, 0.8322, 0.1645, 0.8322, 0.1645, 0.8322, 0.1645, 0.8322, 0.1645, 0.8322, 0.1645, 0.8322, 0.1645])
me_cylinder_005.materials.append(mat_material)
me_cylinder_005.update()
me_cylinder_003 = bpy.data.meshes.new('Cylinder.003')
me_cylinder_003.from_pydata([(0.005639, 0.1007, -0.03082), (-0.003971, 0.09768, 0.06946), (0.03254, 0.07332, -0.05191), (0.02902, 0.1081, 0.05817), (0.07416, 0.09034, -0.0517), (0.05938, 0.06062, 0.06303), (0.09328, 0.03015, -0.03174), (0.07308, 0.03567, 0.05451), (0.1057, 0.001311, -0.06912), (0.1036, 0.0136, 0.0358), (0.08292, -0.03448, -0.0672), (0.1075, -0.02521, 0.05079), (0.07365, -0.06796, -0.03041), (0.08773, -0.06115, 0.04567), (0.03065, -0.1011, -0.03369), (0.05303, -0.1059, 0.04913), (-0.01116, -0.1161, -0.05388), (-0.000471, -0.09629, 0.03035), (-0.05285, -0.07889, -0.04771), (-0.02094, -0.09747, 0.0586), (-0.07532, -0.08983, -0.05364), (-0.0818, -0.07366, 0.03362), (-0.1111, -0.03159, -0.04774), (-0.07299, -0.04049, 0.04569), (-0.1195, 0.0005184, -0.05452), (-0.09998, -0.01652, 0.03873), (-0.0741, 0.04094, -0.04235), (-0.08853, 0.04095, 0.03056), (-0.06329, 0.06262, -0.06672), (-0.06295, 0.08578, 0.06062), (-0.03979, 0.1083, -0.03797), (-0.03237, 0.1115, 0.04973)], [], [(0, 1, 3, 2), (2, 3, 5, 4), (4, 5, 7, 6), (6, 7, 9, 8), (8, 9, 11, 10), (10, 11, 13, 12), (12, 13, 15, 14), (14, 15, 17, 16), (16, 17, 19, 18), (18, 19, 21, 20), (20, 21, 23, 22), (22, 23, 25, 24), (24, 25, 27, 26), (26, 27, 29, 28), (3, 1, 31, 29, 27, 25, 23, 21, 19, 17, 15, 13, 11, 9, 7, 5), (28, 29, 31, 30), (30, 31, 1, 0), (0, 2, 4, 6, 8, 10, 12, 14, 16, 18, 20, 22, 24, 26, 28, 30)])
_uv = me_cylinder_003.uv_layers.new(name='UVMap')
_uv.uv.foreach_set('vector', [0.6927, 0.1738, 0.6927, 0.1738, 0.6927, 0.1738, 0.6927, 0.1738, 0.5904, 0.1676, 0.5904, 0.1676, 0.5904, 0.1676, 0.5904, 0.1676, 0.6927, 0.1738, 0.6927, 0.1738, 0.6927, 0.1738, 0.6927, 0.1738, 0.5904, 0.1676, 0.5904, 0.1676, 0.5904, 0.1676, 0.5904, 0.1676, 0.6927, 0.1738, 0.6927, 0.1738, 0.6927, 0.1738, 0.6927, 0.1738, 0.5904, 0.1676, 0.5904, 0.1676, 0.5904, 0.1676, 0.5904, 0.1676, 0.6927, 0.1738, 0.6927, 0.1738, 0.6927, 0.1738, 0.6927, 0.1738, 0.5904, 0.1676, 0.5904, 0.1676, 0.5904, 0.1676, 0.5904, 0.1676, 0.6927, 0.1738, 0.6927, 0.1738, 0.6927, 0.1738, 0.6927, 0.1738, 0.5904, 0.1676, 0.5904, 0.1676, 0.5904, 0.1676, 0.5904, 0.1676, 0.6927, 0.1738, 0.6927, 0.1738, 0.6927, 0.1738, 0.6927, 0.1738, 0.5904, 0.1676, 0.5904, 0.1676, 0.5904, 0.1676, 0.5904, 0.1676, 0.6927, 0.1738, 0.6927, 0.1738, 0.6927, 0.1738, 0.6927, 0.1738, 0.5904, 0.1676, 0.5904, 0.1676, 0.5904, 0.1676, 0.5904, 0.1676, 0.8322, 0.1645, 0.8322, 0.1645, 0.8322, 0.1645, 0.8322, 0.1645, 0.8322, 0.1645, 0.8322, 0.1645, 0.8322, 0.1645, 0.8322, 0.1645, 0.8322, 0.1645, 0.8322, 0.1645, 0.8322, 0.1645, 0.8322, 0.1645, 0.8322, 0.1645, 0.8322, 0.1645, 0.8322, 0.1645, 0.8322, 0.1645, 0.6927, 0.1738, 0.6927, 0.1738, 0.6927, 0.1738, 0.6927, 0.1738, 0.5904, 0.1676, 0.5904, 0.1676, 0.5904, 0.1676, 0.5904, 0.1676, 0.8322, 0.1645, 0.8322, 0.1645, 0.8322, 0.1645, 0.8322, 0.1645, 0.8322, 0.1645, 0.8322, 0.1645, 0.8322, 0.1645, 0.8322, 0.1645, 0.8322, 0.1645, 0.8322, 0.1645, 0.8322, 0.1645, 0.8322, 0.1645, 0.8322, 0.1645, 0.8322, 0.1645, 0.8322, 0.1645, 0.8322, 0.1645])
me_cylinder_003.materials.append(mat_material)
me_cylinder_003.update()
me_cylinder_006 = bpy.data.meshes.new('Cylinder.006')
me_cylinder_006.from_pydata([(0.005639, 0.1007, -0.03082), (-0.003971, 0.09768, 0.06946), (0.03254, 0.07332, -0.05191), (0.02902, 0.1081, 0.05817), (0.07416, 0.09034, -0.0517), (0.05938, 0.06062, 0.06303), (0.09328, 0.03015, -0.03174), (0.07308, 0.03567, 0.05451), (0.1057, 0.001311, -0.06912), (0.1036, 0.0136, 0.0358), (0.08292, -0.03448, -0.0672), (0.1075, -0.02521, 0.05079), (0.07365, -0.06796, -0.03041), (0.08773, -0.06115, 0.04567), (0.03065, -0.1011, -0.03369), (0.05303, -0.1059, 0.04913), (-0.01116, -0.1161, -0.05388), (-0.000471, -0.09629, 0.03035), (-0.05285, -0.07889, -0.04771), (-0.02094, -0.09747, 0.0586), (-0.07532, -0.08983, -0.05364), (-0.0818, -0.07366, 0.03362), (-0.1111, -0.03159, -0.04774), (-0.07299, -0.04049, 0.04569), (-0.1195, 0.0005184, -0.05452), (-0.09998, -0.01652, 0.03873), (-0.0741, 0.04094, -0.04235), (-0.08853, 0.04095, 0.03056), (-0.06329, 0.06262, -0.06672), (-0.06295, 0.08578, 0.06062), (-0.03979, 0.1083, -0.03797), (-0.03237, 0.1115, 0.04973)], [], [(0, 1, 3, 2), (2, 3, 5, 4), (4, 5, 7, 6), (6, 7, 9, 8), (8, 9, 11, 10), (10, 11, 13, 12), (12, 13, 15, 14), (14, 15, 17, 16), (16, 17, 19, 18), (18, 19, 21, 20), (20, 21, 23, 22), (22, 23, 25, 24), (24, 25, 27, 26), (26, 27, 29, 28), (3, 1, 31, 29, 27, 25, 23, 21, 19, 17, 15, 13, 11, 9, 7, 5), (28, 29, 31, 30), (30, 31, 1, 0), (0, 2, 4, 6, 8, 10, 12, 14, 16, 18, 20, 22, 24, 26, 28, 30)])
_uv = me_cylinder_006.uv_layers.new(name='UVMap')
_uv.uv.foreach_set('vector', [0.6927, 0.1738, 0.6927, 0.1738, 0.6927, 0.1738, 0.6927, 0.1738, 0.5904, 0.1676, 0.5904, 0.1676, 0.5904, 0.1676, 0.5904, 0.1676, 0.6927, 0.1738, 0.6927, 0.1738, 0.6927, 0.1738, 0.6927, 0.1738, 0.5904, 0.1676, 0.5904, 0.1676, 0.5904, 0.1676, 0.5904, 0.1676, 0.6927, 0.1738, 0.6927, 0.1738, 0.6927, 0.1738, 0.6927, 0.1738, 0.5904, 0.1676, 0.5904, 0.1676, 0.5904, 0.1676, 0.5904, 0.1676, 0.6927, 0.1738, 0.6927, 0.1738, 0.6927, 0.1738, 0.6927, 0.1738, 0.5904, 0.1676, 0.5904, 0.1676, 0.5904, 0.1676, 0.5904, 0.1676, 0.6927, 0.1738, 0.6927, 0.1738, 0.6927, 0.1738, 0.6927, 0.1738, 0.5904, 0.1676, 0.5904, 0.1676, 0.5904, 0.1676, 0.5904, 0.1676, 0.6927, 0.1738, 0.6927, 0.1738, 0.6927, 0.1738, 0.6927, 0.1738, 0.5904, 0.1676, 0.5904, 0.1676, 0.5904, 0.1676, 0.5904, 0.1676, 0.6927, 0.1738, 0.6927, 0.1738, 0.6927, 0.1738, 0.6927, 0.1738, 0.5904, 0.1676, 0.5904, 0.1676, 0.5904, 0.1676, 0.5904, 0.1676, 0.8322, 0.1645, 0.8322, 0.1645, 0.8322, 0.1645, 0.8322, 0.1645, 0.8322, 0.1645, 0.8322, 0.1645, 0.8322, 0.1645, 0.8322, 0.1645, 0.8322, 0.1645, 0.8322, 0.1645, 0.8322, 0.1645, 0.8322, 0.1645, 0.8322, 0.1645, 0.8322, 0.1645, 0.8322, 0.1645, 0.8322, 0.1645, 0.6927, 0.1738, 0.6927, 0.1738, 0.6927, 0.1738, 0.6927, 0.1738, 0.5904, 0.1676, 0.5904, 0.1676, 0.5904, 0.1676, 0.5904, 0.1676, 0.8322, 0.1645, 0.8322, 0.1645, 0.8322, 0.1645, 0.8322, 0.1645, 0.8322, 0.1645, 0.8322, 0.1645, 0.8322, 0.1645, 0.8322, 0.1645, 0.8322, 0.1645, 0.8322, 0.1645, 0.8322, 0.1645, 0.8322, 0.1645, 0.8322, 0.1645, 0.8322, 0.1645, 0.8322, 0.1645, 0.8322, 0.1645])
me_cylinder_006.materials.append(mat_material)
me_cylinder_006.update()

# ---- curves / text
cu_nurbspath = bpy.data.curves.new('NurbsPath', 'CURVE')
cu_nurbspath.dimensions = '3D'
_sp = cu_nurbspath.splines.new('NURBS'); _sp.points.add(8)
_sp.points.foreach_set('co', [-2.0, 0.0, -0.2749, 1.0, -1.417, 1.638, 0.0, 1.0, -1.0, 0.0, -0.05823, 1.0, -0.5059, -1.807, -0.532, 1.0, 0.0, 0.0, -0.05818, 1.0, 0.517, 2.035, 0.0, 1.0, 1.0, 0.0, 0.0, 1.0, 1.551, -1.366, -0.5493, 1.0, 2.0, 0.0, -0.3538, 1.0])
_sp.order_u = 5
_sp.order_v = 0
_sp.resolution_u = 8
_sp.use_endpoint_u = True
cu_nurbspath.materials.append(mat_dressing)
cu_nurbspath.use_path = True
cu_nurbspath.bevel_mode = 'OBJECT'
cu_nurbspath.resolution_u = 8
cu_nurbspath.fill_mode = 'FULL'
cu_nurbspath.use_fill_caps = True
cu_beziercircle = bpy.data.curves.new('BezierCircle', 'CURVE')
cu_beziercircle.dimensions = '3D'
_sp = cu_beziercircle.splines.new('BEZIER'); _sp.bezier_points.add(3)
_sp.bezier_points.foreach_set('co', [-1.0, 0.0, 0.0, 0.0, 1.0, 0.0, 1.0, 0.0, 0.0, 0.0, -1.0, 0.0])
_sp.bezier_points.foreach_set('handle_left', [-1.0, -0.5521, 0.0, -0.5521, 1.0, 0.0, 1.0, 0.5521, 0.0, 0.5521, -1.0, 0.0])
_sp.bezier_points.foreach_set('handle_right', [-1.0, 0.5521, 0.0, 0.5521, 1.0, 0.0, 1.0, -0.5521, 0.0, -0.5521, -1.0, 0.0])
for _p, _l, _r in zip(_sp.bezier_points, ['AUTO', 'AUTO', 'AUTO', 'AUTO'], ['AUTO', 'AUTO', 'AUTO', 'AUTO']): _p.handle_left_type = _l; _p.handle_right_type = _r
_sp.order_u = 0
_sp.order_v = 0
_sp.resolution_u = 2
_sp.use_cyclic_u = True
cu_beziercircle.use_path = True
cu_beziercircle.resolution_u = 2
cu_beziercircle.fill_mode = 'FULL'
cu_nurbspath_001 = bpy.data.curves.new('NurbsPath.001', 'CURVE')
cu_nurbspath_001.dimensions = '3D'
_sp = cu_nurbspath_001.splines.new('NURBS'); _sp.points.add(8)
_sp.points.foreach_set('co', [-2.0, 3.486e-08, 0.107, 1.0, -1.417, 1.638, 0.394, 1.0, -1.0, 3.691e-08, 0.1133, 1.0, -0.5059, -1.807, -0.176, 1.0, 0.0, 0.0, 0.0, 1.0, 0.517, 2.035, 0.4596, 1.0, 1.0, -0.003862, 0.04248, 1.0, 1.551, -1.366, 0.0, 1.0, 2.0, 8.245e-08, 0.253, 1.0])
_sp.order_u = 5
_sp.order_v = 0
_sp.resolution_u = 8
_sp.use_endpoint_u = True
cu_nurbspath_001.materials.append(mat_dressing)
cu_nurbspath_001.use_path = True
cu_nurbspath_001.bevel_mode = 'OBJECT'
cu_nurbspath_001.resolution_u = 8
cu_nurbspath_001.fill_mode = 'FULL'
cu_nurbspath_001.use_fill_caps = True

# ---- objects
ob_nurbspath = bpy.data.objects.new('NurbsPath', cu_nurbspath)
ob_beziercircle = bpy.data.objects.new('BezierCircle', cu_beziercircle)
ob_nurbspath_001 = bpy.data.objects.new('NurbsPath.001', cu_nurbspath_001)
ob_plate = bpy.data.objects.new('Plate', me_cube_001)
ob_cylinder = bpy.data.objects.new('Cylinder', me_cylinder_002)
ob_cylinder_001 = bpy.data.objects.new('Cylinder.001', me_cylinder_004)
ob_cylinder_002 = bpy.data.objects.new('Cylinder.002', me_cylinder_005)
ob_cylinder_003 = bpy.data.objects.new('Cylinder.003', me_cylinder_003)
ob_cylinder_004 = bpy.data.objects.new('Cylinder.004', me_cylinder_006)

# ---- transforms, parenting, visibility, modifiers, constraints
ob_nurbspath.location = (-0.07086, -0.5634, 0.8129)
ob_nurbspath.scale = (0.8, 1.0, 1.0)
ob_beziercircle.location = (2.381, -3.928, 2.272)
ob_beziercircle.scale = (0.1, 0.1, 0.1)
ob_nurbspath_001.location = (0.189, 0.1201, 0.8129)
ob_nurbspath_001.rotation_euler = (3.142, -0.0, 0.0)
ob_nurbspath_001.scale = (0.8, 1.0, 1.0)
ob_plate.location = (0.0, 0.0, 0.11)
ob_plate.scale = (2.0, 2.0, 2.0)
ob_cylinder.location = (-0.6563, 0.382, 0.6283)
ob_cylinder.rotation_euler = (0.2141, 0.0, 0.0)
ob_cylinder.scale = (7.5, 7.5, 1.25)
ob_cylinder_001.location = (0.6924, -0.3989, 0.5454)
ob_cylinder_001.rotation_euler = (0.1765, -0.0, 0.0)
ob_cylinder_001.scale = (7.5, 7.5, 1.25)
ob_cylinder_002.location = (-0.2399, -0.5854, 0.2746)
ob_cylinder_002.scale = (9.944, 9.944, 1.184)
ob_cylinder_003.location = (-0.4894, 0.5662, 0.4457)
ob_cylinder_003.rotation_euler = (0.0, -0.0, -1.285)
ob_cylinder_003.scale = (9.944, 9.944, 1.184)
ob_cylinder_004.location = (0.7501, 0.1268, 0.4863)
ob_cylinder_004.rotation_euler = (-0.138, 0.133, -2.379)
ob_cylinder_004.scale = (9.944, 9.944, 1.184)
cu_nurbspath.bevel_object = ob_beziercircle
cu_nurbspath_001.bevel_object = ob_beziercircle

# ---- collection membership
scene.collection.objects.link(ob_nurbspath)
scene.collection.objects.link(ob_beziercircle)
scene.collection.objects.link(ob_nurbspath_001)
col_collection.objects.link(ob_plate)
col_collection.objects.link(ob_cylinder)
col_collection.objects.link(ob_cylinder_001)
col_collection.objects.link(ob_cylinder_002)
col_collection.objects.link(ob_cylinder_003)
col_collection.objects.link(ob_cylinder_004)

# ---- scene / render settings (as saved in the file)
scene.frame_start = 1; scene.frame_end = 250; scene.frame_set(1)
scene.render.engine = 'BLENDER_EEVEE_NEXT'
scene.cycles.sampling_pattern = 'TABULATED_SOBOL'
scene.cycles.use_light_tree = False
scene.view_settings.view_transform = 'Filmic'
bpy.context.view_layer.update()

# ---- added for rendering (the .blend has no active camera and no usable light): camera, sun
cam_auto = bpy.data.cameras.new('AutoCamera')
cam_auto.lens = 50.0
cam_auto.sensor_width = 36.0
cam_auto.clip_end = 1000.0
ob_auto_camera = bpy.data.objects.new('AutoCamera', cam_auto)
scene.collection.objects.link(ob_auto_camera)
ob_auto_camera.location = (8.59139, -10.8393, 7.64372)
ob_auto_camera.rotation_euler = (1.09748, -7.21219e-08, 0.694738)
scene.camera = ob_auto_camera
light_auto_sun = bpy.data.lights.new('AutoSun', 'SUN')
light_auto_sun.energy = 3.0
light_auto_sun.angle = 0.0523599
ob_auto_sun = bpy.data.objects.new('AutoSun', light_auto_sun)
scene.collection.objects.link(ob_auto_sun)
ob_auto_sun.rotation_euler = (0.872665, 0.174533, 0.523599)
bpy.context.view_layer.update()
